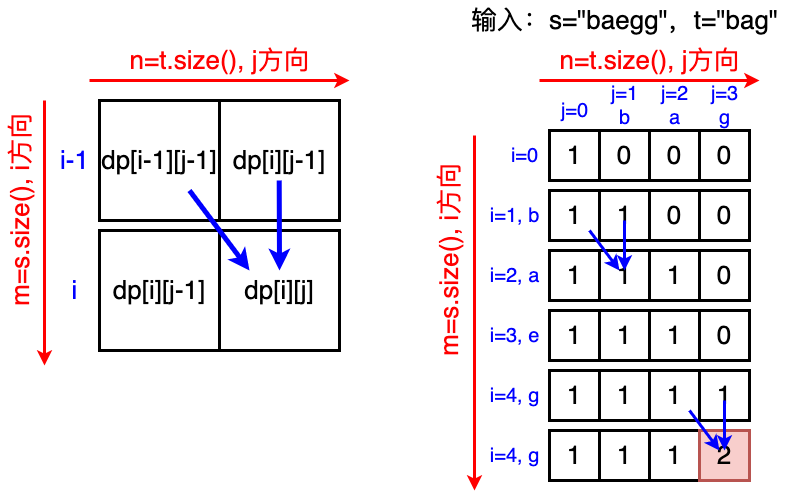

The diagram above was exported from draw.io. Its source (the exported page's mxGraphModel, read from the mxfile embedded in the PNG):
<mxGraphModel dx="948" dy="171" grid="1" gridSize="10" guides="1" tooltips="1" connect="1" arrows="1" fold="1" page="0" pageScale="1" pageWidth="827" pageHeight="1169" background="#ffffff" math="0" shadow="0">
  <root>
    <mxCell id="0" />
    <mxCell id="1" parent="0" />
    <mxCell id="JYfdnx1bYLs0Qi638lfl-24" value="" style="endArrow=classic;html=1;rounded=0;strokeWidth=3;strokeColor=#FF0000;" parent="1" edge="1">
      <mxGeometry width="50" height="50" relative="1" as="geometry">
        <mxPoint x="270" y="520" as="sourcePoint" />
        <mxPoint x="530" y="520" as="targetPoint" />
      </mxGeometry>
    </mxCell>
    <mxCell id="59m2vIlYLRn4vjWQgUmQ-9" value="&lt;font color=&quot;#ff0000&quot; style=&quot;font-size: 26px;&quot;&gt;n=t.size(), j方向&lt;/font&gt;" style="text;html=1;align=center;verticalAlign=middle;resizable=0;points=[];autosize=1;strokeColor=none;fillColor=none;" parent="1" vertex="1">
      <mxGeometry x="300" y="480" width="200" height="40" as="geometry" />
    </mxCell>
    <mxCell id="59m2vIlYLRn4vjWQgUmQ-10" value="" style="endArrow=classic;html=1;rounded=0;strokeWidth=3;strokeColor=#FF0000;" parent="1" edge="1">
      <mxGeometry width="50" height="50" relative="1" as="geometry">
        <mxPoint x="225" y="540" as="sourcePoint" />
        <mxPoint x="225" y="805" as="targetPoint" />
      </mxGeometry>
    </mxCell>
    <mxCell id="NiVrbJ54YhS_uKhXzhi4-1" value="&lt;font color=&quot;#ff0000&quot; style=&quot;font-size: 26px;&quot;&gt;m=s.size(), i方向&lt;/font&gt;" style="text;html=1;align=center;verticalAlign=middle;resizable=0;points=[];autosize=1;strokeColor=none;fillColor=none;rotation=-90;" parent="1" vertex="1">
      <mxGeometry x="91" y="630" width="220" height="40" as="geometry" />
    </mxCell>
    <mxCell id="L_I1eD4WcPEF9hJA1xFE-3" value="&lt;font color=&quot;#0000ff&quot; style=&quot;font-size: 26px;&quot;&gt;i&lt;/font&gt;" style="text;html=1;align=center;verticalAlign=middle;resizable=0;points=[];autosize=1;strokeColor=none;fillColor=none;" parent="1" vertex="1">
      <mxGeometry x="240" y="710" width="30" height="40" as="geometry" />
    </mxCell>
    <mxCell id="L_I1eD4WcPEF9hJA1xFE-13" value="&lt;font style=&quot;font-size: 26px;&quot;&gt;dp[i][j]&lt;/font&gt;" style="rounded=0;whiteSpace=wrap;html=1;strokeWidth=3;" parent="1" vertex="1">
      <mxGeometry x="400" y="670" width="120" height="120" as="geometry" />
    </mxCell>
    <mxCell id="L_I1eD4WcPEF9hJA1xFE-33" value="&lt;font color=&quot;#0000ff&quot; style=&quot;font-size: 26px;&quot;&gt;i-1&lt;/font&gt;" style="text;html=1;align=center;verticalAlign=middle;resizable=0;points=[];autosize=1;strokeColor=none;fillColor=none;" parent="1" vertex="1">
      <mxGeometry x="230" y="580" width="50" height="40" as="geometry" />
    </mxCell>
    <mxCell id="zcuYkEuDDxIXq0lqaokM-2" value="&lt;font style=&quot;font-size: 26px;&quot;&gt;dp[i][j-1]&lt;/font&gt;" style="rounded=0;whiteSpace=wrap;html=1;strokeWidth=3;" vertex="1" parent="1">
      <mxGeometry x="280" y="670" width="120" height="120" as="geometry" />
    </mxCell>
    <mxCell id="zcuYkEuDDxIXq0lqaokM-3" value="&lt;font style=&quot;font-size: 26px;&quot;&gt;dp[i][j-1]&lt;/font&gt;" style="rounded=0;whiteSpace=wrap;html=1;strokeWidth=3;" vertex="1" parent="1">
      <mxGeometry x="400" y="540" width="120" height="120" as="geometry" />
    </mxCell>
    <mxCell id="zcuYkEuDDxIXq0lqaokM-4" value="&lt;font style=&quot;font-size: 26px;&quot;&gt;dp[i-1][j-1]&lt;/font&gt;" style="rounded=0;whiteSpace=wrap;html=1;strokeWidth=3;" vertex="1" parent="1">
      <mxGeometry x="280" y="540" width="120" height="120" as="geometry" />
    </mxCell>
    <mxCell id="zcuYkEuDDxIXq0lqaokM-5" value="" style="endArrow=classic;html=1;rounded=0;strokeWidth=5;strokeColor=#0000FF;" edge="1" parent="1">
      <mxGeometry width="50" height="50" relative="1" as="geometry">
        <mxPoint x="370" y="630" as="sourcePoint" />
        <mxPoint x="430" y="710" as="targetPoint" />
      </mxGeometry>
    </mxCell>
    <mxCell id="zcuYkEuDDxIXq0lqaokM-7" value="" style="endArrow=classic;html=1;rounded=0;strokeWidth=5;strokeColor=#0000FF;" edge="1" parent="1">
      <mxGeometry width="50" height="50" relative="1" as="geometry">
        <mxPoint x="459.71" y="620" as="sourcePoint" />
        <mxPoint x="460" y="710" as="targetPoint" />
      </mxGeometry>
    </mxCell>
    <mxCell id="zcuYkEuDDxIXq0lqaokM-8" value="&lt;font style=&quot;font-size: 26px;&quot;&gt;1&lt;/font&gt;" style="rounded=0;whiteSpace=wrap;html=1;strokeWidth=3;" vertex="1" parent="1">
      <mxGeometry x="730" y="630" width="50" height="50" as="geometry" />
    </mxCell>
    <mxCell id="zcuYkEuDDxIXq0lqaokM-9" value="" style="endArrow=classic;html=1;rounded=0;strokeWidth=3;strokeColor=#FF0000;" edge="1" parent="1">
      <mxGeometry width="50" height="50" relative="1" as="geometry">
        <mxPoint x="720" y="520" as="sourcePoint" />
        <mxPoint x="940" y="520" as="targetPoint" />
      </mxGeometry>
    </mxCell>
    <mxCell id="zcuYkEuDDxIXq0lqaokM-11" value="" style="endArrow=classic;html=1;rounded=0;strokeWidth=3;strokeColor=#FF0000;" edge="1" parent="1">
      <mxGeometry width="50" height="50" relative="1" as="geometry">
        <mxPoint x="655" y="575" as="sourcePoint" />
        <mxPoint x="655" y="930" as="targetPoint" />
      </mxGeometry>
    </mxCell>
    <mxCell id="zcuYkEuDDxIXq0lqaokM-14" value="&lt;font style=&quot;font-size: 26px;&quot;&gt;1&lt;/font&gt;" style="rounded=0;whiteSpace=wrap;html=1;strokeWidth=3;" vertex="1" parent="1">
      <mxGeometry x="780" y="630" width="50" height="50" as="geometry" />
    </mxCell>
    <mxCell id="zcuYkEuDDxIXq0lqaokM-15" value="&lt;font color=&quot;#0000ff&quot; style=&quot;font-size: 20px;&quot;&gt;i=1, b&lt;/font&gt;" style="text;html=1;align=center;verticalAlign=middle;resizable=0;points=[];autosize=1;strokeColor=none;fillColor=none;" vertex="1" parent="1">
      <mxGeometry x="660" y="635" width="70" height="40" as="geometry" />
    </mxCell>
    <mxCell id="zcuYkEuDDxIXq0lqaokM-16" value="&lt;font color=&quot;#0000ff&quot; style=&quot;font-size: 20px;&quot;&gt;i=2, a&lt;/font&gt;" style="text;html=1;align=center;verticalAlign=middle;resizable=0;points=[];autosize=1;strokeColor=none;fillColor=none;" vertex="1" parent="1">
      <mxGeometry x="660" y="695" width="70" height="40" as="geometry" />
    </mxCell>
    <mxCell id="zcuYkEuDDxIXq0lqaokM-17" value="&lt;font color=&quot;#0000ff&quot; style=&quot;font-size: 20px;&quot;&gt;i=3, e&lt;/font&gt;" style="text;html=1;align=center;verticalAlign=middle;resizable=0;points=[];autosize=1;strokeColor=none;fillColor=none;" vertex="1" parent="1">
      <mxGeometry x="660" y="755" width="70" height="40" as="geometry" />
    </mxCell>
    <mxCell id="zcuYkEuDDxIXq0lqaokM-18" value="&lt;font style=&quot;font-size: 26px;&quot;&gt;0&lt;/font&gt;" style="rounded=0;whiteSpace=wrap;html=1;strokeWidth=3;" vertex="1" parent="1">
      <mxGeometry x="830" y="630" width="50" height="50" as="geometry" />
    </mxCell>
    <mxCell id="zcuYkEuDDxIXq0lqaokM-19" value="&lt;font style=&quot;font-size: 26px;&quot;&gt;0&lt;/font&gt;" style="rounded=0;whiteSpace=wrap;html=1;strokeWidth=3;" vertex="1" parent="1">
      <mxGeometry x="880" y="630" width="50" height="50" as="geometry" />
    </mxCell>
    <mxCell id="zcuYkEuDDxIXq0lqaokM-21" value="&lt;font style=&quot;font-size: 26px;&quot;&gt;1&lt;/font&gt;" style="rounded=0;whiteSpace=wrap;html=1;strokeWidth=3;" vertex="1" parent="1">
      <mxGeometry x="730" y="690" width="50" height="50" as="geometry" />
    </mxCell>
    <mxCell id="zcuYkEuDDxIXq0lqaokM-22" value="&lt;font style=&quot;font-size: 26px;&quot;&gt;1&lt;/font&gt;" style="rounded=0;whiteSpace=wrap;html=1;strokeWidth=3;" vertex="1" parent="1">
      <mxGeometry x="780" y="690" width="50" height="50" as="geometry" />
    </mxCell>
    <mxCell id="zcuYkEuDDxIXq0lqaokM-23" value="&lt;font style=&quot;font-size: 26px;&quot;&gt;1&lt;/font&gt;" style="rounded=0;whiteSpace=wrap;html=1;strokeWidth=3;" vertex="1" parent="1">
      <mxGeometry x="830" y="690" width="50" height="50" as="geometry" />
    </mxCell>
    <mxCell id="zcuYkEuDDxIXq0lqaokM-24" value="&lt;font style=&quot;font-size: 26px;&quot;&gt;0&lt;/font&gt;" style="rounded=0;whiteSpace=wrap;html=1;strokeWidth=3;" vertex="1" parent="1">
      <mxGeometry x="880" y="690" width="50" height="50" as="geometry" />
    </mxCell>
    <mxCell id="zcuYkEuDDxIXq0lqaokM-26" value="&lt;font style=&quot;font-size: 26px;&quot;&gt;1&lt;/font&gt;" style="rounded=0;whiteSpace=wrap;html=1;strokeWidth=3;" vertex="1" parent="1">
      <mxGeometry x="730" y="750" width="50" height="50" as="geometry" />
    </mxCell>
    <mxCell id="zcuYkEuDDxIXq0lqaokM-27" value="&lt;font style=&quot;font-size: 26px;&quot;&gt;1&lt;/font&gt;" style="rounded=0;whiteSpace=wrap;html=1;strokeWidth=3;" vertex="1" parent="1">
      <mxGeometry x="780" y="750" width="50" height="50" as="geometry" />
    </mxCell>
    <mxCell id="zcuYkEuDDxIXq0lqaokM-28" value="&lt;font style=&quot;font-size: 26px;&quot;&gt;1&lt;/font&gt;" style="rounded=0;whiteSpace=wrap;html=1;strokeWidth=3;" vertex="1" parent="1">
      <mxGeometry x="830" y="750" width="50" height="50" as="geometry" />
    </mxCell>
    <mxCell id="zcuYkEuDDxIXq0lqaokM-29" value="&lt;font style=&quot;font-size: 26px;&quot;&gt;0&lt;/font&gt;" style="rounded=0;whiteSpace=wrap;html=1;strokeWidth=3;" vertex="1" parent="1">
      <mxGeometry x="880" y="750" width="50" height="50" as="geometry" />
    </mxCell>
    <mxCell id="zcuYkEuDDxIXq0lqaokM-31" value="&lt;font color=&quot;#0000ff&quot; style=&quot;font-size: 20px;&quot;&gt;i=4, g&lt;/font&gt;" style="text;html=1;align=center;verticalAlign=middle;resizable=0;points=[];autosize=1;strokeColor=none;fillColor=none;" vertex="1" parent="1">
      <mxGeometry x="660" y="815" width="70" height="40" as="geometry" />
    </mxCell>
    <mxCell id="zcuYkEuDDxIXq0lqaokM-32" value="&lt;font style=&quot;font-size: 26px;&quot;&gt;1&lt;/font&gt;" style="rounded=0;whiteSpace=wrap;html=1;strokeWidth=3;" vertex="1" parent="1">
      <mxGeometry x="730" y="810" width="50" height="50" as="geometry" />
    </mxCell>
    <mxCell id="zcuYkEuDDxIXq0lqaokM-33" value="&lt;font style=&quot;font-size: 26px;&quot;&gt;1&lt;/font&gt;" style="rounded=0;whiteSpace=wrap;html=1;strokeWidth=3;" vertex="1" parent="1">
      <mxGeometry x="780" y="810" width="50" height="50" as="geometry" />
    </mxCell>
    <mxCell id="zcuYkEuDDxIXq0lqaokM-34" value="&lt;font style=&quot;font-size: 26px;&quot;&gt;1&lt;/font&gt;" style="rounded=0;whiteSpace=wrap;html=1;strokeWidth=3;" vertex="1" parent="1">
      <mxGeometry x="830" y="810" width="50" height="50" as="geometry" />
    </mxCell>
    <mxCell id="zcuYkEuDDxIXq0lqaokM-35" value="&lt;font style=&quot;font-size: 26px;&quot;&gt;1&lt;/font&gt;" style="rounded=0;whiteSpace=wrap;html=1;strokeWidth=3;" vertex="1" parent="1">
      <mxGeometry x="880" y="810" width="50" height="50" as="geometry" />
    </mxCell>
    <mxCell id="zcuYkEuDDxIXq0lqaokM-37" value="&lt;font style=&quot;font-size: 26px;&quot;&gt;1&lt;/font&gt;" style="rounded=0;whiteSpace=wrap;html=1;strokeWidth=3;" vertex="1" parent="1">
      <mxGeometry x="730" y="570" width="50" height="50" as="geometry" />
    </mxCell>
    <mxCell id="zcuYkEuDDxIXq0lqaokM-38" value="&lt;font style=&quot;font-size: 26px;&quot;&gt;0&lt;/font&gt;" style="rounded=0;whiteSpace=wrap;html=1;strokeWidth=3;" vertex="1" parent="1">
      <mxGeometry x="780" y="570" width="50" height="50" as="geometry" />
    </mxCell>
    <mxCell id="zcuYkEuDDxIXq0lqaokM-39" value="&lt;font color=&quot;#0000ff&quot; style=&quot;font-size: 20px;&quot;&gt;i=0&lt;/font&gt;" style="text;html=1;align=center;verticalAlign=middle;resizable=0;points=[];autosize=1;strokeColor=none;fillColor=none;" vertex="1" parent="1">
      <mxGeometry x="680" y="575" width="50" height="40" as="geometry" />
    </mxCell>
    <mxCell id="zcuYkEuDDxIXq0lqaokM-40" value="&lt;font style=&quot;font-size: 26px;&quot;&gt;0&lt;/font&gt;" style="rounded=0;whiteSpace=wrap;html=1;strokeWidth=3;" vertex="1" parent="1">
      <mxGeometry x="830" y="570" width="50" height="50" as="geometry" />
    </mxCell>
    <mxCell id="zcuYkEuDDxIXq0lqaokM-41" value="&lt;font style=&quot;font-size: 26px;&quot;&gt;0&lt;/font&gt;" style="rounded=0;whiteSpace=wrap;html=1;strokeWidth=3;" vertex="1" parent="1">
      <mxGeometry x="880" y="570" width="50" height="50" as="geometry" />
    </mxCell>
    <mxCell id="zcuYkEuDDxIXq0lqaokM-43" value="&lt;font color=&quot;#ff0000&quot; style=&quot;font-size: 26px;&quot;&gt;m=s.size(), i方向&lt;/font&gt;" style="text;html=1;align=center;verticalAlign=middle;resizable=0;points=[];autosize=1;strokeColor=none;fillColor=none;rotation=-90;" vertex="1" parent="1">
      <mxGeometry x="520" y="680" width="220" height="40" as="geometry" />
    </mxCell>
    <mxCell id="zcuYkEuDDxIXq0lqaokM-45" value="&lt;font color=&quot;#ff0000&quot; style=&quot;font-size: 26px;&quot;&gt;n=t.size(), j方向&lt;/font&gt;" style="text;html=1;align=center;verticalAlign=middle;resizable=0;points=[];autosize=1;strokeColor=none;fillColor=none;" vertex="1" parent="1">
      <mxGeometry x="730" y="480" width="200" height="40" as="geometry" />
    </mxCell>
    <mxCell id="zcuYkEuDDxIXq0lqaokM-46" value="&lt;font style=&quot;font-size: 26px;&quot;&gt;输入：s=&quot;baegg&quot;，t=&quot;bag&quot;&lt;/font&gt;" style="text;html=1;align=center;verticalAlign=middle;resizable=0;points=[];autosize=1;strokeColor=none;fillColor=none;" vertex="1" parent="1">
      <mxGeometry x="640" y="440" width="330" height="40" as="geometry" />
    </mxCell>
    <mxCell id="zcuYkEuDDxIXq0lqaokM-47" value="&lt;font color=&quot;#0000ff&quot; style=&quot;font-size: 20px;&quot;&gt;i=4, g&lt;/font&gt;" style="text;html=1;align=center;verticalAlign=middle;resizable=0;points=[];autosize=1;strokeColor=none;fillColor=none;" vertex="1" parent="1">
      <mxGeometry x="660" y="875" width="70" height="40" as="geometry" />
    </mxCell>
    <mxCell id="zcuYkEuDDxIXq0lqaokM-48" value="&lt;font style=&quot;font-size: 26px;&quot;&gt;1&lt;/font&gt;" style="rounded=0;whiteSpace=wrap;html=1;strokeWidth=3;" vertex="1" parent="1">
      <mxGeometry x="730" y="870" width="50" height="50" as="geometry" />
    </mxCell>
    <mxCell id="zcuYkEuDDxIXq0lqaokM-49" value="&lt;font style=&quot;font-size: 26px;&quot;&gt;1&lt;/font&gt;" style="rounded=0;whiteSpace=wrap;html=1;strokeWidth=3;" vertex="1" parent="1">
      <mxGeometry x="780" y="870" width="50" height="50" as="geometry" />
    </mxCell>
    <mxCell id="zcuYkEuDDxIXq0lqaokM-50" value="&lt;font style=&quot;font-size: 26px;&quot;&gt;1&lt;/font&gt;" style="rounded=0;whiteSpace=wrap;html=1;strokeWidth=3;" vertex="1" parent="1">
      <mxGeometry x="830" y="870" width="50" height="50" as="geometry" />
    </mxCell>
    <mxCell id="zcuYkEuDDxIXq0lqaokM-51" value="&lt;font style=&quot;font-size: 26px;&quot;&gt;2&lt;/font&gt;" style="rounded=0;whiteSpace=wrap;html=1;strokeWidth=3;fillColor=#f8cecc;strokeColor=#b85450;" vertex="1" parent="1">
      <mxGeometry x="880" y="870" width="50" height="50" as="geometry" />
    </mxCell>
    <mxCell id="zcuYkEuDDxIXq0lqaokM-53" value="&lt;font color=&quot;#0000ff&quot; style=&quot;font-size: 20px;&quot;&gt;j=0&lt;/font&gt;" style="text;html=1;align=center;verticalAlign=middle;resizable=0;points=[];autosize=1;strokeColor=none;fillColor=none;" vertex="1" parent="1">
      <mxGeometry x="730" y="530" width="50" height="40" as="geometry" />
    </mxCell>
    <mxCell id="zcuYkEuDDxIXq0lqaokM-54" value="&lt;font color=&quot;#0000ff&quot; style=&quot;font-size: 20px;&quot;&gt;j=1&lt;br&gt;b&lt;/font&gt;" style="text;html=1;align=center;verticalAlign=middle;resizable=0;points=[];autosize=1;strokeColor=none;fillColor=none;" vertex="1" parent="1">
      <mxGeometry x="780" y="515" width="50" height="60" as="geometry" />
    </mxCell>
    <mxCell id="zcuYkEuDDxIXq0lqaokM-55" value="&lt;font color=&quot;#0000ff&quot; style=&quot;font-size: 20px;&quot;&gt;j=2&lt;br&gt;a&lt;br&gt;&lt;/font&gt;" style="text;html=1;align=center;verticalAlign=middle;resizable=0;points=[];autosize=1;strokeColor=none;fillColor=none;" vertex="1" parent="1">
      <mxGeometry x="830" y="515" width="50" height="60" as="geometry" />
    </mxCell>
    <mxCell id="zcuYkEuDDxIXq0lqaokM-56" value="&lt;font color=&quot;#0000ff&quot; style=&quot;font-size: 20px;&quot;&gt;j=3&lt;br&gt;g&lt;br&gt;&lt;/font&gt;" style="text;html=1;align=center;verticalAlign=middle;resizable=0;points=[];autosize=1;strokeColor=none;fillColor=none;" vertex="1" parent="1">
      <mxGeometry x="880" y="515" width="50" height="60" as="geometry" />
    </mxCell>
    <mxCell id="zcuYkEuDDxIXq0lqaokM-57" value="" style="endArrow=classic;html=1;rounded=0;strokeWidth=3;strokeColor=#0000FF;" edge="1" parent="1">
      <mxGeometry width="50" height="50" relative="1" as="geometry">
        <mxPoint x="770" y="670" as="sourcePoint" />
        <mxPoint x="800" y="710" as="targetPoint" />
      </mxGeometry>
    </mxCell>
    <mxCell id="zcuYkEuDDxIXq0lqaokM-58" value="" style="endArrow=classic;html=1;rounded=0;strokeWidth=3;strokeColor=#0000FF;" edge="1" parent="1">
      <mxGeometry width="50" height="50" relative="1" as="geometry">
        <mxPoint x="805" y="660" as="sourcePoint" />
        <mxPoint x="805" y="710" as="targetPoint" />
      </mxGeometry>
    </mxCell>
    <mxCell id="zcuYkEuDDxIXq0lqaokM-60" value="" style="endArrow=classic;html=1;rounded=0;strokeWidth=3;strokeColor=#0000FF;" edge="1" parent="1">
      <mxGeometry width="50" height="50" relative="1" as="geometry">
        <mxPoint x="870" y="850" as="sourcePoint" />
        <mxPoint x="900" y="890" as="targetPoint" />
      </mxGeometry>
    </mxCell>
    <mxCell id="zcuYkEuDDxIXq0lqaokM-61" value="" style="endArrow=classic;html=1;rounded=0;strokeWidth=3;strokeColor=#0000FF;" edge="1" parent="1">
      <mxGeometry width="50" height="50" relative="1" as="geometry">
        <mxPoint x="905" y="840" as="sourcePoint" />
        <mxPoint x="905" y="890" as="targetPoint" />
      </mxGeometry>
    </mxCell>
  </root>
</mxGraphModel>